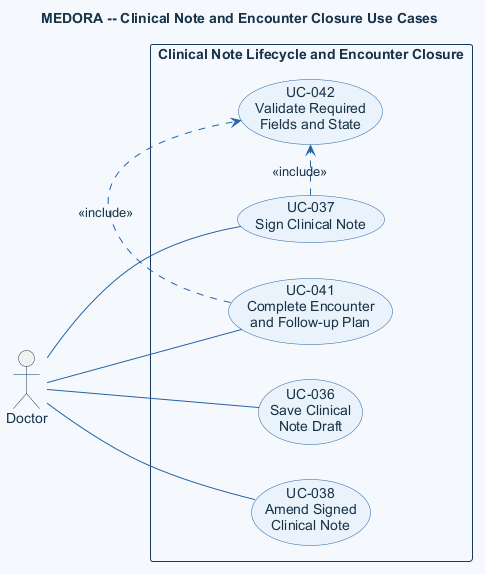

The diagram above was rendered by PlantUML. Its source (embedded in the PNG):
@startuml
title MEDORA -- Clinical Note and Encounter Closure Use Cases
left to right direction
skinparam shadowing false
skinparam defaultFontName Arial
skinparam defaultFontColor #183247
skinparam backgroundColor #F5F9FE
skinparam ArrowColor #2563A6
skinparam UsecaseBackgroundColor #EAF3FB
skinparam UsecaseBorderColor #2563A6
skinparam UsecaseFontColor #183247
skinparam ActorBorderColor #163A5F
skinparam ActorFontColor #183247
skinparam RectangleBackgroundColor #F5F9FE
skinparam RectangleBorderColor #163A5F

actor Doctor as doctor

rectangle "Clinical Note Lifecycle and Encounter Closure" {
  usecase "UC-036\nSave Clinical\nNote Draft" as draft
  usecase "UC-037\nSign Clinical Note" as sign
  usecase "UC-038\nAmend Signed\nClinical Note" as amend
  usecase "UC-041\nComplete Encounter\nand Follow-up Plan" as close
  usecase "UC-042\nValidate Required\nFields and State" as validate
}

doctor -- draft
doctor -- sign
doctor -- amend
doctor -- close

sign .> validate : <<include>>
close .> validate : <<include>>

@enduml